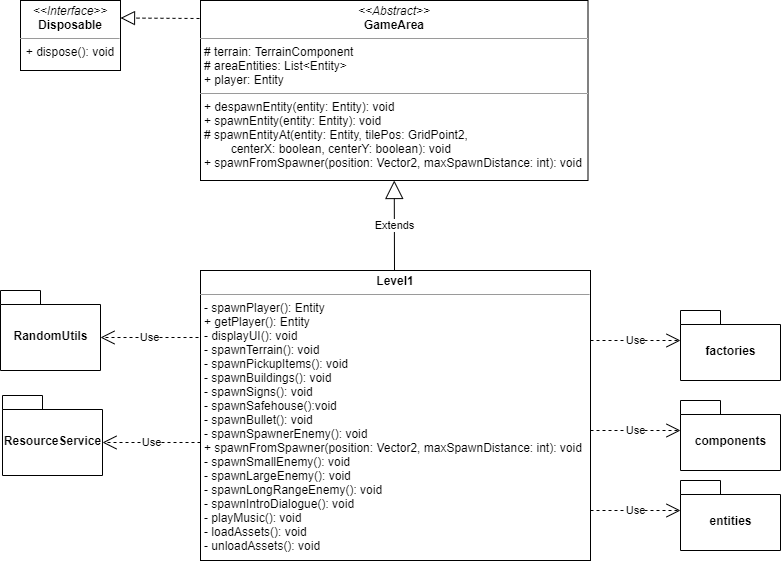

The diagram above was exported from draw.io. Its source (the exported page's mxGraphModel, read from the mxfile embedded in the PNG):
<mxGraphModel dx="1415" dy="737" grid="1" gridSize="10" guides="1" tooltips="1" connect="1" arrows="1" fold="1" page="1" pageScale="1" pageWidth="850" pageHeight="1100" math="0" shadow="0">
  <root>
    <mxCell id="0" />
    <mxCell id="1" parent="0" />
    <mxCell id="gkkYhGa6Gtll0k2kdSYi-55" value="&lt;p style=&quot;margin: 0px ; margin-top: 4px ; text-align: center&quot;&gt;&lt;b&gt;Level1&lt;/b&gt;&lt;/p&gt;&lt;hr size=&quot;1&quot;&gt;&lt;p style=&quot;margin: 0px ; margin-left: 4px&quot;&gt;&lt;/p&gt;&lt;p style=&quot;margin: 0px ; margin-left: 4px&quot;&gt;- spawnPlayer(): Entity&lt;/p&gt;&lt;p style=&quot;margin: 0px ; margin-left: 4px&quot;&gt;+ getPlayer(): Entity&lt;/p&gt;&lt;p style=&quot;margin: 0px ; margin-left: 4px&quot;&gt;- displayUI(): void&lt;/p&gt;&lt;p style=&quot;margin: 0px ; margin-left: 4px&quot;&gt;- spawnTerrain(): void&lt;/p&gt;&lt;p style=&quot;margin: 0px ; margin-left: 4px&quot;&gt;- spawnPickupItems(): void&lt;/p&gt;&lt;p style=&quot;margin: 0px ; margin-left: 4px&quot;&gt;- spawnBuildings(): void&lt;/p&gt;&lt;p style=&quot;margin: 0px ; margin-left: 4px&quot;&gt;- spawnSigns(): void&lt;/p&gt;&lt;p style=&quot;margin: 0px ; margin-left: 4px&quot;&gt;- spawnSafehouse():void&lt;/p&gt;&lt;p style=&quot;margin: 0px ; margin-left: 4px&quot;&gt;- spawnBullet(): void&lt;/p&gt;&lt;p style=&quot;margin: 0px ; margin-left: 4px&quot;&gt;- spawnSpawnerEnemy(): void&lt;/p&gt;&lt;p style=&quot;margin: 0px ; margin-left: 4px&quot;&gt;+ spawnFromSpawner(position: Vector2, maxSpawnDistance: int): void&lt;/p&gt;&lt;p style=&quot;margin: 0px ; margin-left: 4px&quot;&gt;- spawnSmallEnemy(): void&lt;/p&gt;&lt;p style=&quot;margin: 0px ; margin-left: 4px&quot;&gt;- spawnLargeEnemy(): void&lt;/p&gt;&lt;p style=&quot;margin: 0px ; margin-left: 4px&quot;&gt;- spawnLongRangeEnemy(): void&lt;/p&gt;&lt;p style=&quot;margin: 0px ; margin-left: 4px&quot;&gt;- spawnIntroDialogue(): void&lt;/p&gt;&lt;p style=&quot;margin: 0px ; margin-left: 4px&quot;&gt;- playMusic(): void&lt;/p&gt;&lt;p style=&quot;margin: 0px ; margin-left: 4px&quot;&gt;- loadAssets(): void&lt;/p&gt;&lt;p style=&quot;margin: 0px ; margin-left: 4px&quot;&gt;- unloadAssets(): void&lt;/p&gt;" style="verticalAlign=top;align=left;overflow=fill;fontSize=12;fontFamily=Helvetica;html=1;" vertex="1" parent="1">
      <mxGeometry x="240" y="290" width="390" height="290" as="geometry" />
    </mxCell>
    <mxCell id="gkkYhGa6Gtll0k2kdSYi-57" value="&lt;p style=&quot;margin: 0px ; margin-top: 4px ; text-align: center&quot;&gt;&lt;i&gt;&amp;lt;&amp;lt;Abstract&amp;gt;&amp;gt;&lt;/i&gt;&lt;br&gt;&lt;b&gt;GameArea&lt;/b&gt;&lt;/p&gt;&lt;hr size=&quot;1&quot;&gt;&lt;p style=&quot;margin: 0px ; margin-left: 4px&quot;&gt;# terrain: TerrainComponent&lt;br&gt;# areaEntities: List&amp;lt;Entity&amp;gt;&lt;/p&gt;&lt;p style=&quot;margin: 0px ; margin-left: 4px&quot;&gt;+ player: Entity&lt;/p&gt;&lt;hr size=&quot;1&quot;&gt;&lt;p style=&quot;margin: 0px ; margin-left: 4px&quot;&gt;&lt;span&gt;+ despawnEntity(entity: Entity): void&lt;/span&gt;&lt;br&gt;&lt;/p&gt;&lt;p style=&quot;margin: 0px ; margin-left: 4px&quot;&gt;+ spawnEntity(entity: Entity): void&lt;/p&gt;&lt;p style=&quot;margin: 0px ; margin-left: 4px&quot;&gt;# spawnEntityAt(entity: Entity, tilePos: GridPoint2,&lt;/p&gt;&lt;p style=&quot;margin: 0px ; margin-left: 4px&quot;&gt;&amp;nbsp; &amp;nbsp; &amp;nbsp; &amp;nbsp; centerX: boolean, centerY: boolean): void&lt;/p&gt;&lt;p style=&quot;margin: 0px ; margin-left: 4px&quot;&gt;+ spawnFromSpawner(position: Vector2, maxSpawnDistance: int): void&lt;br&gt;&lt;/p&gt;&lt;p style=&quot;margin: 0px ; margin-left: 4px&quot;&gt;&lt;br&gt;&lt;/p&gt;" style="verticalAlign=top;align=left;overflow=fill;fontSize=12;fontFamily=Helvetica;html=1;" vertex="1" parent="1">
      <mxGeometry x="240" y="20" width="387.5" height="180" as="geometry" />
    </mxCell>
    <mxCell id="gkkYhGa6Gtll0k2kdSYi-58" value="Extends" style="endArrow=block;endSize=16;endFill=0;html=1;entryX=0.5;entryY=1;entryDx=0;entryDy=0;" edge="1" parent="1" target="gkkYhGa6Gtll0k2kdSYi-57">
      <mxGeometry width="160" relative="1" as="geometry">
        <mxPoint x="434" y="290" as="sourcePoint" />
        <mxPoint x="500" y="340" as="targetPoint" />
      </mxGeometry>
    </mxCell>
    <mxCell id="gkkYhGa6Gtll0k2kdSYi-59" value="&lt;p style=&quot;margin: 0px ; margin-top: 4px ; text-align: center&quot;&gt;&lt;i&gt;&amp;lt;&amp;lt;Interface&amp;gt;&amp;gt;&lt;/i&gt;&lt;br&gt;&lt;b&gt;Disposable&lt;/b&gt;&lt;/p&gt;&lt;hr size=&quot;1&quot;&gt;&lt;p style=&quot;margin: 0px ; margin-top: 4px ; text-align: center&quot;&gt;&lt;span style=&quot;text-align: left&quot;&gt;+ dispose(): void&lt;/span&gt;&lt;b&gt;&lt;br&gt;&lt;/b&gt;&lt;/p&gt;" style="verticalAlign=top;align=left;overflow=fill;fontSize=12;fontFamily=Helvetica;html=1;" vertex="1" parent="1">
      <mxGeometry x="60" y="20" width="100" height="70" as="geometry" />
    </mxCell>
    <mxCell id="gkkYhGa6Gtll0k2kdSYi-60" value="" style="endArrow=block;dashed=1;endFill=0;endSize=12;html=1;entryX=1;entryY=0.25;entryDx=0;entryDy=0;" edge="1" parent="1" target="gkkYhGa6Gtll0k2kdSYi-59">
      <mxGeometry width="160" relative="1" as="geometry">
        <mxPoint x="239" y="38" as="sourcePoint" />
        <mxPoint x="250" y="150" as="targetPoint" />
      </mxGeometry>
    </mxCell>
    <mxCell id="gkkYhGa6Gtll0k2kdSYi-61" value="Use" style="endArrow=open;endSize=12;dashed=1;html=1;" edge="1" parent="1">
      <mxGeometry width="160" relative="1" as="geometry">
        <mxPoint x="630" y="360" as="sourcePoint" />
        <mxPoint x="720" y="360" as="targetPoint" />
      </mxGeometry>
    </mxCell>
    <mxCell id="gkkYhGa6Gtll0k2kdSYi-62" value="factories" style="shape=folder;fontStyle=1;spacingTop=10;tabWidth=40;tabHeight=14;tabPosition=left;html=1;" vertex="1" parent="1">
      <mxGeometry x="720" y="330" width="100" height="70" as="geometry" />
    </mxCell>
    <mxCell id="gkkYhGa6Gtll0k2kdSYi-63" value="Use" style="endArrow=open;endSize=12;dashed=1;html=1;" edge="1" parent="1">
      <mxGeometry width="160" relative="1" as="geometry">
        <mxPoint x="630" y="450" as="sourcePoint" />
        <mxPoint x="720" y="450" as="targetPoint" />
      </mxGeometry>
    </mxCell>
    <mxCell id="gkkYhGa6Gtll0k2kdSYi-64" value="components" style="shape=folder;fontStyle=1;spacingTop=10;tabWidth=40;tabHeight=14;tabPosition=left;html=1;" vertex="1" parent="1">
      <mxGeometry x="720" y="420" width="100" height="70" as="geometry" />
    </mxCell>
    <mxCell id="gkkYhGa6Gtll0k2kdSYi-65" value="Use" style="endArrow=open;endSize=12;dashed=1;html=1;" edge="1" parent="1">
      <mxGeometry width="160" relative="1" as="geometry">
        <mxPoint x="630" y="530" as="sourcePoint" />
        <mxPoint x="720" y="530" as="targetPoint" />
      </mxGeometry>
    </mxCell>
    <mxCell id="gkkYhGa6Gtll0k2kdSYi-66" value="entities" style="shape=folder;fontStyle=1;spacingTop=10;tabWidth=40;tabHeight=14;tabPosition=left;html=1;" vertex="1" parent="1">
      <mxGeometry x="720" y="500" width="100" height="70" as="geometry" />
    </mxCell>
    <mxCell id="gkkYhGa6Gtll0k2kdSYi-67" value="RandomUtils" style="shape=folder;fontStyle=1;spacingTop=10;tabWidth=40;tabHeight=14;tabPosition=left;html=1;" vertex="1" parent="1">
      <mxGeometry x="40" y="310" width="100" height="80" as="geometry" />
    </mxCell>
    <mxCell id="gkkYhGa6Gtll0k2kdSYi-68" value="Use" style="endArrow=open;endSize=12;dashed=1;html=1;entryX=0;entryY=0;entryDx=100;entryDy=47;entryPerimeter=0;" edge="1" parent="1" target="gkkYhGa6Gtll0k2kdSYi-67">
      <mxGeometry width="160" relative="1" as="geometry">
        <mxPoint x="238" y="357" as="sourcePoint" />
        <mxPoint x="500" y="340" as="targetPoint" />
      </mxGeometry>
    </mxCell>
    <mxCell id="gkkYhGa6Gtll0k2kdSYi-69" value="ResourceService" style="shape=folder;fontStyle=1;spacingTop=10;tabWidth=40;tabHeight=14;tabPosition=left;html=1;" vertex="1" parent="1">
      <mxGeometry x="42" y="415" width="100" height="80" as="geometry" />
    </mxCell>
    <mxCell id="gkkYhGa6Gtll0k2kdSYi-70" value="Use" style="endArrow=open;endSize=12;dashed=1;html=1;entryX=0;entryY=0;entryDx=100;entryDy=47;entryPerimeter=0;" edge="1" parent="1" target="gkkYhGa6Gtll0k2kdSYi-69">
      <mxGeometry width="160" relative="1" as="geometry">
        <mxPoint x="240" y="462" as="sourcePoint" />
        <mxPoint x="502" y="445" as="targetPoint" />
      </mxGeometry>
    </mxCell>
  </root>
</mxGraphModel>